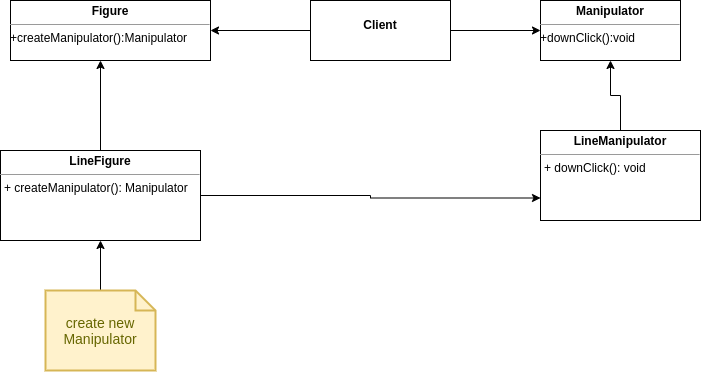

The diagram above was exported from draw.io. Its source (the exported page's mxGraphModel, read from the mxfile embedded in the PNG):
<mxGraphModel dx="981" dy="757" grid="1" gridSize="10" guides="1" tooltips="1" connect="1" arrows="1" fold="1" page="1" pageScale="1" pageWidth="850" pageHeight="1100" math="0" shadow="0">
  <root>
    <mxCell id="XlHWVngVSwzucmZ1-LIY-0" />
    <mxCell id="XlHWVngVSwzucmZ1-LIY-1" parent="XlHWVngVSwzucmZ1-LIY-0" />
    <mxCell id="XlHWVngVSwzucmZ1-LIY-2" value="&lt;p style=&quot;margin: 0px ; margin-top: 4px ; text-align: center&quot;&gt;&lt;b&gt;Figure&lt;/b&gt;&lt;/p&gt;&lt;hr size=&quot;1&quot;&gt;&lt;div style=&quot;height: 2px&quot;&gt;+createManipulator():Manipulator&lt;/div&gt;" style="verticalAlign=top;align=left;overflow=fill;fontSize=12;fontFamily=Helvetica;html=1;" vertex="1" parent="XlHWVngVSwzucmZ1-LIY-1">
      <mxGeometry x="50" y="280" width="200" height="60" as="geometry" />
    </mxCell>
    <mxCell id="XlHWVngVSwzucmZ1-LIY-9" style="edgeStyle=orthogonalEdgeStyle;rounded=0;orthogonalLoop=1;jettySize=auto;html=1;" edge="1" parent="XlHWVngVSwzucmZ1-LIY-1" source="XlHWVngVSwzucmZ1-LIY-4" target="XlHWVngVSwzucmZ1-LIY-2">
      <mxGeometry relative="1" as="geometry" />
    </mxCell>
    <mxCell id="XlHWVngVSwzucmZ1-LIY-10" style="edgeStyle=orthogonalEdgeStyle;rounded=0;orthogonalLoop=1;jettySize=auto;html=1;" edge="1" parent="XlHWVngVSwzucmZ1-LIY-1" source="XlHWVngVSwzucmZ1-LIY-4" target="XlHWVngVSwzucmZ1-LIY-5">
      <mxGeometry relative="1" as="geometry" />
    </mxCell>
    <mxCell id="XlHWVngVSwzucmZ1-LIY-4" value="&lt;p style=&quot;margin: 0px ; margin-top: 4px ; text-align: center&quot;&gt;&lt;br&gt;&lt;b&gt;Client&lt;/b&gt;&lt;/p&gt;" style="verticalAlign=top;align=left;overflow=fill;fontSize=12;fontFamily=Helvetica;html=1;" vertex="1" parent="XlHWVngVSwzucmZ1-LIY-1">
      <mxGeometry x="350" y="280" width="140" height="60" as="geometry" />
    </mxCell>
    <mxCell id="XlHWVngVSwzucmZ1-LIY-5" value="&lt;p style=&quot;margin: 0px ; margin-top: 4px ; text-align: center&quot;&gt;&lt;b&gt;Manipulator&lt;/b&gt;&lt;/p&gt;&lt;hr size=&quot;1&quot;&gt;&lt;div style=&quot;height: 2px&quot;&gt;+downClick():void&lt;/div&gt;" style="verticalAlign=top;align=left;overflow=fill;fontSize=12;fontFamily=Helvetica;html=1;" vertex="1" parent="XlHWVngVSwzucmZ1-LIY-1">
      <mxGeometry x="580" y="280" width="140" height="60" as="geometry" />
    </mxCell>
    <mxCell id="XlHWVngVSwzucmZ1-LIY-8" style="edgeStyle=orthogonalEdgeStyle;rounded=0;orthogonalLoop=1;jettySize=auto;html=1;entryX=0.45;entryY=1;entryDx=0;entryDy=0;entryPerimeter=0;" edge="1" parent="XlHWVngVSwzucmZ1-LIY-1" source="XlHWVngVSwzucmZ1-LIY-7" target="XlHWVngVSwzucmZ1-LIY-2">
      <mxGeometry relative="1" as="geometry" />
    </mxCell>
    <mxCell id="XlHWVngVSwzucmZ1-LIY-12" style="edgeStyle=orthogonalEdgeStyle;rounded=0;orthogonalLoop=1;jettySize=auto;html=1;entryX=0;entryY=0.75;entryDx=0;entryDy=0;" edge="1" parent="XlHWVngVSwzucmZ1-LIY-1" source="XlHWVngVSwzucmZ1-LIY-7" target="XlHWVngVSwzucmZ1-LIY-11">
      <mxGeometry relative="1" as="geometry" />
    </mxCell>
    <mxCell id="XlHWVngVSwzucmZ1-LIY-7" value="&lt;p style=&quot;margin: 0px ; margin-top: 4px ; text-align: center&quot;&gt;&lt;b&gt;LineFigure&lt;/b&gt;&lt;/p&gt;&lt;hr size=&quot;1&quot;&gt;&lt;p style=&quot;margin: 0px ; margin-left: 4px&quot;&gt;&lt;/p&gt;&lt;p style=&quot;margin: 0px ; margin-left: 4px&quot;&gt;+ createManipulator(): Manipulator&lt;/p&gt;" style="verticalAlign=top;align=left;overflow=fill;fontSize=12;fontFamily=Helvetica;html=1;" vertex="1" parent="XlHWVngVSwzucmZ1-LIY-1">
      <mxGeometry x="40" y="430" width="200" height="90" as="geometry" />
    </mxCell>
    <mxCell id="XlHWVngVSwzucmZ1-LIY-13" style="edgeStyle=orthogonalEdgeStyle;rounded=0;orthogonalLoop=1;jettySize=auto;html=1;" edge="1" parent="XlHWVngVSwzucmZ1-LIY-1" source="XlHWVngVSwzucmZ1-LIY-11" target="XlHWVngVSwzucmZ1-LIY-5">
      <mxGeometry relative="1" as="geometry" />
    </mxCell>
    <mxCell id="XlHWVngVSwzucmZ1-LIY-11" value="&lt;p style=&quot;margin: 0px ; margin-top: 4px ; text-align: center&quot;&gt;&lt;b&gt;LineManipulator&lt;/b&gt;&lt;/p&gt;&lt;hr size=&quot;1&quot;&gt;&lt;p style=&quot;margin: 0px ; margin-left: 4px&quot;&gt;&lt;/p&gt;&lt;p style=&quot;margin: 0px ; margin-left: 4px&quot;&gt;+ downClick(): void&lt;/p&gt;" style="verticalAlign=top;align=left;overflow=fill;fontSize=12;fontFamily=Helvetica;html=1;" vertex="1" parent="XlHWVngVSwzucmZ1-LIY-1">
      <mxGeometry x="580" y="410" width="160" height="90" as="geometry" />
    </mxCell>
    <mxCell id="XlHWVngVSwzucmZ1-LIY-15" style="edgeStyle=orthogonalEdgeStyle;rounded=0;orthogonalLoop=1;jettySize=auto;html=1;entryX=0.5;entryY=1;entryDx=0;entryDy=0;" edge="1" parent="XlHWVngVSwzucmZ1-LIY-1" source="XlHWVngVSwzucmZ1-LIY-14" target="XlHWVngVSwzucmZ1-LIY-7">
      <mxGeometry relative="1" as="geometry" />
    </mxCell>
    <mxCell id="XlHWVngVSwzucmZ1-LIY-14" value="create new Manipulator" style="shape=note;strokeWidth=2;fontSize=14;size=20;whiteSpace=wrap;html=1;fillColor=#fff2cc;strokeColor=#d6b656;fontColor=#666600;" vertex="1" parent="XlHWVngVSwzucmZ1-LIY-1">
      <mxGeometry x="85" y="570" width="110.00000000000001" height="80" as="geometry" />
    </mxCell>
  </root>
</mxGraphModel>